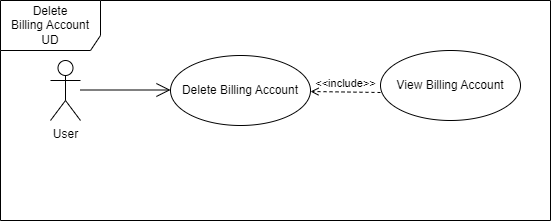

The diagram above was exported from draw.io. Its source (the exported page's mxGraphModel, read from the mxfile embedded in the PNG):
<mxGraphModel dx="864" dy="516" grid="1" gridSize="10" guides="1" tooltips="1" connect="1" arrows="1" fold="1" page="1" pageScale="1" pageWidth="827" pageHeight="1169" math="0" shadow="0">
  <root>
    <mxCell id="0" />
    <mxCell id="1" parent="0" />
    <mxCell id="IXRfKtOnIFURqkJc5_Xi-1" value="User" style="shape=umlActor;verticalLabelPosition=bottom;verticalAlign=top;html=1;outlineConnect=0;" vertex="1" parent="1">
      <mxGeometry x="170" y="330" width="30" height="60" as="geometry" />
    </mxCell>
    <mxCell id="IXRfKtOnIFURqkJc5_Xi-2" value="" style="endArrow=open;endFill=1;endSize=12;html=1;rounded=0;" edge="1" parent="1">
      <mxGeometry width="160" relative="1" as="geometry">
        <mxPoint x="200" y="359.5" as="sourcePoint" />
        <mxPoint x="290" y="359.5" as="targetPoint" />
      </mxGeometry>
    </mxCell>
    <mxCell id="IXRfKtOnIFURqkJc5_Xi-3" value="Delete Billing Account" style="ellipse;whiteSpace=wrap;html=1;" vertex="1" parent="1">
      <mxGeometry x="290" y="325" width="140" height="70" as="geometry" />
    </mxCell>
    <mxCell id="IXRfKtOnIFURqkJc5_Xi-4" value="View Billing Account" style="ellipse;whiteSpace=wrap;html=1;" vertex="1" parent="1">
      <mxGeometry x="500" y="320" width="140" height="70" as="geometry" />
    </mxCell>
    <mxCell id="IXRfKtOnIFURqkJc5_Xi-5" value="&amp;lt;&amp;lt;include&amp;gt;&amp;gt;" style="html=1;verticalAlign=bottom;labelBackgroundColor=none;endArrow=open;endFill=0;dashed=1;rounded=0;exitX=0;exitY=0.6;exitDx=0;exitDy=0;entryX=1;entryY=0.5;entryDx=0;entryDy=0;exitPerimeter=0;" edge="1" parent="1" source="IXRfKtOnIFURqkJc5_Xi-4">
      <mxGeometry width="160" relative="1" as="geometry">
        <mxPoint x="500" y="356" as="sourcePoint" />
        <mxPoint x="430" y="361" as="targetPoint" />
      </mxGeometry>
    </mxCell>
    <mxCell id="IXRfKtOnIFURqkJc5_Xi-6" value="Delete&lt;br&gt;Billing Account&lt;br&gt;UD" style="shape=umlFrame;whiteSpace=wrap;html=1;width=100;height=50;" vertex="1" parent="1">
      <mxGeometry x="120" y="270" width="550" height="220" as="geometry" />
    </mxCell>
  </root>
</mxGraphModel>